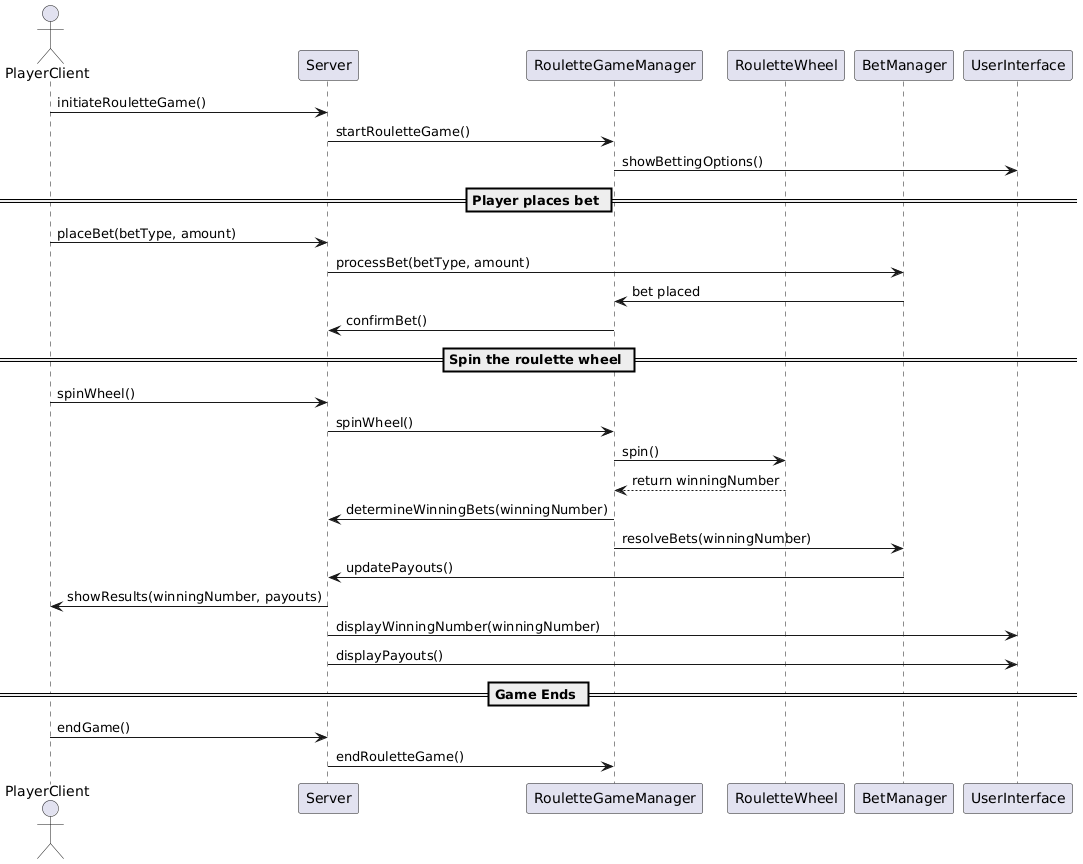

The diagram above was rendered by PlantUML. Its source (embedded in the PNG):
@startuml
actor PlayerClient as playerClient
participant Server as server
participant RouletteGameManager as rouletteGame
participant RouletteWheel as wheel
participant BetManager as betManager
participant UserInterface as ui

playerClient -> server: initiateRouletteGame()
server -> rouletteGame: startRouletteGame()

rouletteGame -> ui: showBettingOptions()

== Player places bet ==
playerClient -> server: placeBet(betType, amount)
server -> betManager: processBet(betType, amount)
betManager -> rouletteGame: bet placed
rouletteGame -> server: confirmBet()

== Spin the roulette wheel ==
playerClient -> server: spinWheel()
server -> rouletteGame: spinWheel()
rouletteGame -> wheel: spin()
wheel --> rouletteGame: return winningNumber
rouletteGame -> server: determineWinningBets(winningNumber)
rouletteGame -> betManager: resolveBets(winningNumber)
betManager -> server: updatePayouts()

server -> playerClient: showResults(winningNumber, payouts)
server -> ui: displayWinningNumber(winningNumber)
server -> ui: displayPayouts()

== Game Ends ==
playerClient -> server: endGame()
server -> rouletteGame: endRouletteGame()
@enduml